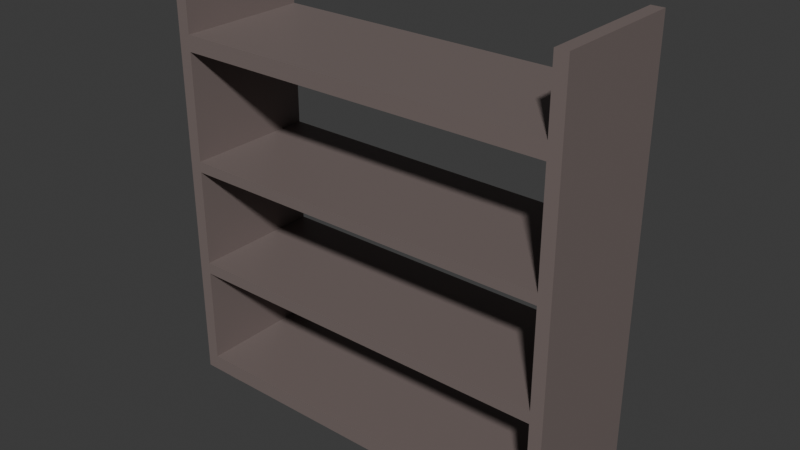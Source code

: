 # Source: simple_test_shelf.blend  (saved by Blender 4.3.34; exported with 4.5.12 LTS)
import bpy
from mathutils import Matrix  # noqa: F401  (used for matrix-valued properties, if any)

bpy.ops.wm.read_factory_settings(use_empty=True)
scene = bpy.context.scene
scene.name = 'Scene'

# ---- collections
col_collection = bpy.data.collections.new('Collection'); scene.collection.children.link(col_collection)

# ---- materials (node trees are filled in below, after node groups)
mat_material = bpy.data.materials.new('Material')

# ---- material node trees
mat_material.use_nodes = True; mat_material.node_tree.nodes.clear()
_N = mat_material.node_tree.nodes; _L = mat_material.node_tree.links
n0 = _N.new('ShaderNodeBsdfPrincipled'); n0.name = 'Principled BSDF'; n0.location = (10, 300)
n0.inputs[0].default_value = (0.1914, 0.151, 0.1425, 1.0)
n1 = _N.new('ShaderNodeOutputMaterial'); n1.name = 'Material Output'; n1.location = (300, 300)
_L.new(n0.outputs[0], n1.inputs[0])
n1.is_active_output = True

# ---- world
world_world = bpy.data.worlds.new('World'); scene.world = world_world
world_world.use_nodes = True; world_world.node_tree.nodes.clear()
_N = world_world.node_tree.nodes; _L = world_world.node_tree.links
n0 = _N.new('ShaderNodeOutputWorld'); n0.name = 'World Output'; n0.location = (300, 300)
n1 = _N.new('ShaderNodeBackground'); n1.name = 'Background'; n1.location = (10, 300)
n1.inputs[0].default_value = (0.05088, 0.05088, 0.05088, 1.0)
_L.new(n1.outputs[0], n0.inputs[0])
n0.is_active_output = True
world_world.color = (0.05088, 0.05088, 0.05088)
world_world.sun_shadow_jitter_overblur = 0.0

# ---- meshes
me_plane = bpy.data.meshes.new('Plane')
me_plane.from_pydata([(-1.0, 0.003181, 0.0), (0.2601, 0.003181, 0.0), (-1.0, 0.4184, 0.0), (0.2601, 0.4184, 0.0), (-0.3699, 0.003181, 0.0), (-0.3699, 0.4184, 0.0), (-1.0, 0.2108, 0.0), (0.2601, 0.2108, 0.0), (-0.9606, 0.4184, 0.6973), (-1.0, 0.4184, 0.6973), (-0.9606, 0.003181, 0.6973), (0.1814, 0.3146, 0.0), (-0.9212, 0.3146, 0.0), (0.2207, 0.003181, 0.6973), (0.2207, 0.4184, 0.6973), (0.1814, 0.107, 0.0), (-0.9212, 0.107, 0.0), (0.1814, 0.05508, 0.0), (-0.9212, 0.05508, 0.0), (-0.9606, 0.4184, 0.0), (-0.9606, 0.003181, 0.0), (-0.9606, 0.3146, 0.0), (-0.9606, 0.107, 0.0), (-0.9606, 0.05508, 0.0), (0.1814, 0.3665, 0.0), (-0.9212, 0.3665, 0.0), (-0.9606, 0.3665, 0.0), (0.2207, 0.003181, 0.0), (0.2207, 0.4184, 0.0), (0.2207, 0.3146, 0.0), (0.2207, 0.107, 0.0), (0.2207, 0.05508, 0.0), (0.2207, 0.3665, 0.0), (0.2207, 0.3146, -0.05633), (0.1814, 0.3146, -0.05633), (0.1814, 0.05508, -0.05633), (0.1814, 0.107, -0.05633), (-0.9212, 0.05508, -0.05633), (-0.9212, 0.107, -0.05633), (0.2207, 0.107, -0.05633), (0.2207, 0.05508, -0.05633), (-0.9212, 0.3146, -0.05633), (-0.9606, 0.3146, -0.05633), (-0.9606, 0.107, -0.05633), (-0.9606, 0.05508, -0.05633), (0.1814, 0.3665, -0.05633), (-0.9212, 0.3665, -0.05633), (-0.9606, 0.3665, -0.05633), (0.2207, 0.3665, -0.05633), (-0.9606, 0.4184, 0.04906), (-0.9606, 0.003181, 0.04906), (0.2207, 0.003181, 0.04906), (0.2207, 0.4184, 0.04906), (0.2601, 0.4184, 0.3546), (0.2601, 0.003181, 0.3546), (-1.0, 0.003181, 0.3546), (-0.9606, 0.4184, 0.3546), (-0.9606, 0.003181, 0.3546), (0.2207, 0.003181, 0.3546), (0.2207, 0.4184, 0.3546), (0.2601, 0.4184, 0.3916), (0.2601, 0.003181, 0.3916), (-1.0, 0.003181, 0.3916), (-1.0, 0.4184, 0.3916), (-1.0, 0.003181, 0.6973), (0.2601, 0.003181, 0.6973), (-0.9606, 0.4184, 0.3916), (-0.9606, 0.003181, 0.3916), (0.2601, 0.4184, 0.6973), (0.2207, 0.003181, 0.3916), (0.2207, 0.4184, 0.3916), (-0.9606, 0.4184, 0.7315), (-1.0, 0.4184, 0.7315), (-0.9606, 0.003181, 0.7315), (0.2207, 0.003181, 0.7315), (0.2207, 0.4184, 0.7315), (-1.0, 0.003181, 0.7315), (0.2601, 0.003181, 0.7315), (0.2601, 0.4184, 0.7315), (-0.9606, 0.4184, 1.067), (-1.0, 0.4184, 1.067), (-0.9606, 0.003181, 1.067), (0.2207, 0.003181, 1.067), (0.2207, 0.4184, 1.067), (-1.0, 0.003181, 1.067), (0.2601, 0.003181, 1.067), (0.2601, 0.4184, 1.067), (-0.9606, 0.4184, 1.117), (-1.0, 0.4184, 1.117), (-0.9606, 0.003181, 1.117), (0.2207, 0.003181, 1.117), (0.2207, 0.4184, 1.117), (-1.0, 0.003181, 1.117), (0.2601, 0.003181, 1.117), (0.2601, 0.4184, 1.117), (-0.9606, 0.4184, 1.327), (-1.0, 0.4184, 1.327), (-0.9606, 0.003181, 1.327), (0.2207, 0.003181, 1.327), (0.2207, 0.4184, 1.327), (-1.0, 0.003181, 1.327), (0.2601, 0.003181, 1.327), (0.2601, 0.4184, 1.327)], [], [(22, 6, 21, 12, 16), (26, 19, 5, 25), (0, 6, 22, 23, 20), (1, 27, 31, 30, 7), (3, 7, 29, 32, 28), (11, 34, 33, 29), (20, 23, 18, 4), (30, 15, 11, 29, 7), (26, 21, 6, 2, 19), (5, 24, 11, 15, 17, 4, 18, 16, 12, 25), (31, 40, 39, 30), (29, 33, 48, 32), (4, 17, 31, 27), (25, 46, 47, 26), (24, 5, 28, 32), (44, 43, 38, 37), (42, 47, 46, 41), (34, 45, 48, 33), (35, 36, 39, 40), (24, 45, 34, 11), (15, 36, 35, 17), (21, 42, 41, 12), (12, 41, 46, 25), (18, 37, 38, 16), (16, 38, 43, 22), (30, 39, 36, 15), (23, 44, 37, 18), (26, 47, 42, 21), (17, 35, 40, 31), (32, 48, 45, 24), (22, 43, 44, 23), (5, 19, 49, 52, 28), (52, 49, 50, 51), (51, 58, 59, 52), (49, 56, 57, 50), (58, 57, 56, 59), (27, 51, 50, 20, 4), (56, 66, 70, 59), (58, 69, 67, 57), (66, 67, 69, 70), (69, 13, 14, 70), (66, 8, 10, 67), (13, 10, 8, 14), (8, 71, 75, 14), (13, 74, 73, 10), (71, 73, 74, 75), (71, 79, 81, 73), (74, 82, 83, 75), (82, 81, 79, 83), (82, 90, 89, 81), (79, 87, 91, 83), (87, 89, 90, 91), (2, 6, 0, 55, 62, 64, 76, 84, 92, 100, 96, 88, 80, 72, 9, 63), (1, 54, 61, 65, 77, 85, 93, 101, 98, 90, 82, 74, 13, 69, 58, 51, 27), (87, 95, 97, 89), (28, 52, 59, 70, 14, 75, 83, 91, 99, 102, 94, 86, 78, 68, 60, 53, 3), (2, 63, 9, 72, 80, 88, 96, 95, 87, 79, 71, 8, 66, 56, 49, 19), (90, 98, 99, 91), (1, 7, 3, 53, 60, 68, 78, 86, 94, 102, 101, 93, 85, 77, 65, 61, 54), (100, 97, 95, 96), (102, 99, 98, 101), (20, 50, 57, 67, 10, 73, 81, 89, 97, 100, 92, 84, 76, 64, 62, 55, 0)])
_uv = me_plane.uv_layers.new(name='UVMap')
_uv.uv.foreach_set('vector', [0.03125, 0.25, 0.0, 0.25, 0.03125, 0.75, 0.0625, 0.75, 0.0625, 0.25, 0.03125, 0.875, 0.03125, 1.0, 0.0625, 1.0, 0.0625, 0.875, 0.0, 0.0, 0.0, 0.25, 0.03125, 0.25, 0.03125, 0.125, 0.03125, 0.0, 1.0, 0.0, 0.9688, 0.0, 0.9688, 0.125, 0.9688, 0.25, 1.0, 0.25, 1.0, 1.0, 1.0, 0.75, 0.9688, 0.75, 0.9688, 0.875, 0.9688, 1.0, 0.9375, 0.75, 0.9375, 0.75, 0.9688, 0.75, 0.9688, 0.75, 0.03125, 0.0, 0.03125, 0.125, 0.0625, 0.125, 0.0625, 0.0, 0.9688, 0.25, 0.9375, 0.25, 0.9375, 0.75, 0.9688, 0.75, 1.0, 0.75, 0.03125, 0.875, 0.03125, 0.75, 0.0, 0.75, 0.0, 1.0, 0.03125, 1.0, 0.0625, 1.0, 0.9375, 0.875, 0.9375, 0.75, 0.9375, 0.25, 0.9375, 0.125, 0.9375, 0.0, 0.0625, 0.125, 0.0625, 0.25, 0.0625, 0.75, 0.0625, 0.875, 0.9688, 0.125, 0.9688, 0.125, 0.9688, 0.25, 0.9688, 0.25, 0.9688, 0.75, 0.9688, 0.75, 0.9688, 0.875, 0.9688, 0.875, 0.9375, 0.0, 0.9375, 0.125, 0.9688, 0.125, 0.9688, 0.0, 0.0625, 0.875, 0.0625, 0.875, 0.03125, 0.875, 0.03125, 0.875, 0.9375, 0.875, 0.9375, 1.0, 0.9688, 1.0, 0.9688, 0.875, 0.03125, 0.125, 0.03125, 0.25, 0.0625, 0.25, 0.0625, 0.125, 0.03125, 0.75, 0.03125, 0.875, 0.0625, 0.875, 0.0625, 0.75, 0.9375, 0.75, 0.9375, 0.875, 0.9688, 0.875, 0.9688, 0.75, 0.9375, 0.125, 0.9375, 0.25, 0.9688, 0.25, 0.9688, 0.125, 0.9375, 0.875, 0.9375, 0.875, 0.9375, 0.75, 0.9375, 0.75, 0.9375, 0.25, 0.9375, 0.25, 0.9375, 0.125, 0.9375, 0.125, 0.03125, 0.75, 0.03125, 0.75, 0.0625, 0.75, 0.0625, 0.75, 0.0625, 0.75, 0.0625, 0.75, 0.0625, 0.875, 0.0625, 0.875, 0.0625, 0.125, 0.0625, 0.125, 0.0625, 0.25, 0.0625, 0.25, 0.0625, 0.25, 0.0625, 0.25, 0.03125, 0.25, 0.03125, 0.25, 0.9688, 0.25, 0.9688, 0.25, 0.9375, 0.25, 0.9375, 0.25, 0.03125, 0.125, 0.03125, 0.125, 0.0625, 0.125, 0.0625, 0.125, 0.03125, 0.875, 0.03125, 0.875, 0.03125, 0.75, 0.03125, 0.75, 0.9375, 0.125, 0.9375, 0.125, 0.9688, 0.125, 0.9688, 0.125, 0.9688, 0.875, 0.9688, 0.875, 0.9375, 0.875, 0.9375, 0.875, 0.03125, 0.25, 0.03125, 0.25, 0.03125, 0.125, 0.03125, 0.125, 0.9375, 1.0, 0.03125, 1.0, 0.03125, 1.0, 0.9688, 1.0, 0.9688, 1.0, 0.9688, 1.0, 0.03125, 1.0, 0.03125, 0.0, 0.9688, 0.0, 0.9688, 0.0, 0.9688, 0.0, 0.9688, 1.0, 0.9688, 1.0, 0.03125, 1.0, 0.03125, 1.0, 0.03125, 0.0, 0.03125, 0.0, 0.9688, 0.0, 0.03125, 0.0, 0.03125, 1.0, 0.9688, 1.0, 0.9688, 0.0, 0.9688, 0.0, 0.03125, 0.0, 0.03125, 0.0, 0.0625, 0.0, 0.03125, 1.0, 0.03125, 1.0, 0.9688, 1.0, 0.9688, 1.0, 0.9688, 0.0, 0.9688, 0.0, 0.03125, 0.0, 0.03125, 0.0, 0.03125, 1.0, 0.03125, 0.0, 0.9688, 0.0, 0.9688, 1.0, 0.9688, 0.0, 0.9688, 0.0, 0.9688, 1.0, 0.9688, 1.0, 0.03125, 1.0, 0.03125, 1.0, 0.03125, 0.0, 0.03125, 0.0, 0.9688, 0.0, 0.03125, 0.0, 0.03125, 1.0, 0.9688, 1.0, 0.03125, 1.0, 0.03125, 1.0, 0.9688, 1.0, 0.9688, 1.0, 0.9688, 0.0, 0.9688, 0.0, 0.03125, 0.0, 0.03125, 0.0, 0.03125, 1.0, 0.03125, 0.0, 0.9688, 0.0, 0.9688, 1.0, 0.03125, 1.0, 0.03125, 1.0, 0.03125, 0.0, 0.03125, 0.0, 0.9688, 0.0, 0.9688, 0.0, 0.9688, 1.0, 0.9688, 1.0, 0.9688, 0.0, 0.03125, 0.0, 0.03125, 1.0, 0.9688, 1.0, 0.9688, 0.0, 0.9688, 0.0, 0.03125, 0.0, 0.03125, 0.0, 0.03125, 1.0, 0.03125, 1.0, 0.9688, 1.0, 0.9688, 1.0, 0.03125, 1.0, 0.03125, 0.0, 0.9688, 0.0, 0.9688, 1.0, 0.0, 1.0, 0.0, 0.75, 0.0, 0.0, 0.0, 0.0, 0.0, 0.0, 0.0, 0.0, 0.0, 0.0, 0.0, 0.0, 0.0, 0.0, 0.0, 0.0, 0.0, 1.0, 0.0, 1.0, 0.0, 1.0, 0.0, 1.0, 0.0, 1.0, 0.0, 1.0, 1.0, 0.0, 1.0, 0.0, 1.0, 0.0, 1.0, 0.0, 1.0, 0.0, 1.0, 0.0, 1.0, 0.0, 1.0, 0.0, 0.9688, 0.0, 0.9688, 0.0, 0.9688, 0.0, 0.9688, 0.0, 0.9688, 0.0, 0.9688, 0.0, 0.9688, 0.0, 0.9688, 0.0, 0.9688, 0.0, 0.03125, 1.0, 0.03125, 1.0, 0.03125, 0.0, 0.03125, 0.0, 0.9688, 1.0, 0.9688, 1.0, 0.9688, 1.0, 0.9688, 1.0, 0.9688, 1.0, 0.9688, 1.0, 0.9688, 1.0, 0.9688, 1.0, 0.9688, 1.0, 1.0, 1.0, 1.0, 1.0, 1.0, 1.0, 1.0, 1.0, 1.0, 1.0, 1.0, 1.0, 1.0, 1.0, 1.0, 1.0, 0.0, 1.0, 0.0, 1.0, 0.0, 1.0, 0.0, 1.0, 0.0, 1.0, 0.0, 1.0, 0.0, 1.0, 0.03125, 1.0, 0.03125, 1.0, 0.03125, 1.0, 0.03125, 1.0, 0.03125, 1.0, 0.03125, 1.0, 0.03125, 1.0, 0.03125, 1.0, 0.03125, 1.0, 0.9688, 0.0, 0.9688, 0.0, 0.9688, 1.0, 0.9688, 1.0, 1.0, 0.0, 1.0, 0.25, 1.0, 1.0, 1.0, 1.0, 1.0, 1.0, 1.0, 1.0, 1.0, 1.0, 1.0, 1.0, 1.0, 1.0, 1.0, 1.0, 1.0, 0.0, 1.0, 0.0, 1.0, 0.0, 1.0, 0.0, 1.0, 0.0, 1.0, 0.0, 1.0, 0.0, 0.0, 0.0, 0.03125, 0.0, 0.03125, 1.0, 0.0, 1.0, 1.0, 1.0, 0.9688, 1.0, 0.9688, 0.0, 1.0, 0.0, 0.03125, 0.0, 0.03125, 0.0, 0.03125, 0.0, 0.03125, 0.0, 0.03125, 0.0, 0.03125, 0.0, 0.03125, 0.0, 0.03125, 0.0, 0.03125, 0.0, 0.0, 0.0, 0.0, 0.0, 0.0, 0.0, 0.0, 0.0, 0.0, 0.0, 0.0, 0.0, 0.0, 0.0, 0.0, 0.0])
me_plane.materials.append(mat_material)
me_plane.update()

# ---- objects
ob_plane = bpy.data.objects.new('Plane', me_plane)

# ---- transforms, parenting, visibility, modifiers, constraints
ob_plane.location = (0.0, 0.0, 0.0)

# ---- collection membership
col_collection.objects.link(ob_plane)

# ---- scene / render settings (as saved in the file)
scene.frame_start = 1; scene.frame_end = 250; scene.frame_set(1)
scene.render.engine = 'BLENDER_EEVEE_NEXT'
bpy.context.view_layer.update()

# ---- added for rendering (the .blend has no active camera and no usable light): camera, sun
cam_auto = bpy.data.cameras.new('AutoCamera')
cam_auto.lens = 50.0
cam_auto.sensor_width = 36.0
cam_auto.clip_end = 1000.0
ob_auto_camera = bpy.data.objects.new('AutoCamera', cam_auto)
scene.collection.objects.link(ob_auto_camera)
ob_auto_camera.location = (1.40318, -1.91697, 2.05362)
ob_auto_camera.rotation_euler = (1.09748, -7.21219e-08, 0.694738)
scene.camera = ob_auto_camera
light_auto_sun = bpy.data.lights.new('AutoSun', 'SUN')
light_auto_sun.energy = 3.0
light_auto_sun.angle = 0.0523599
ob_auto_sun = bpy.data.objects.new('AutoSun', light_auto_sun)
scene.collection.objects.link(ob_auto_sun)
ob_auto_sun.rotation_euler = (0.872665, 0.174533, 0.523599)
bpy.context.view_layer.update()
